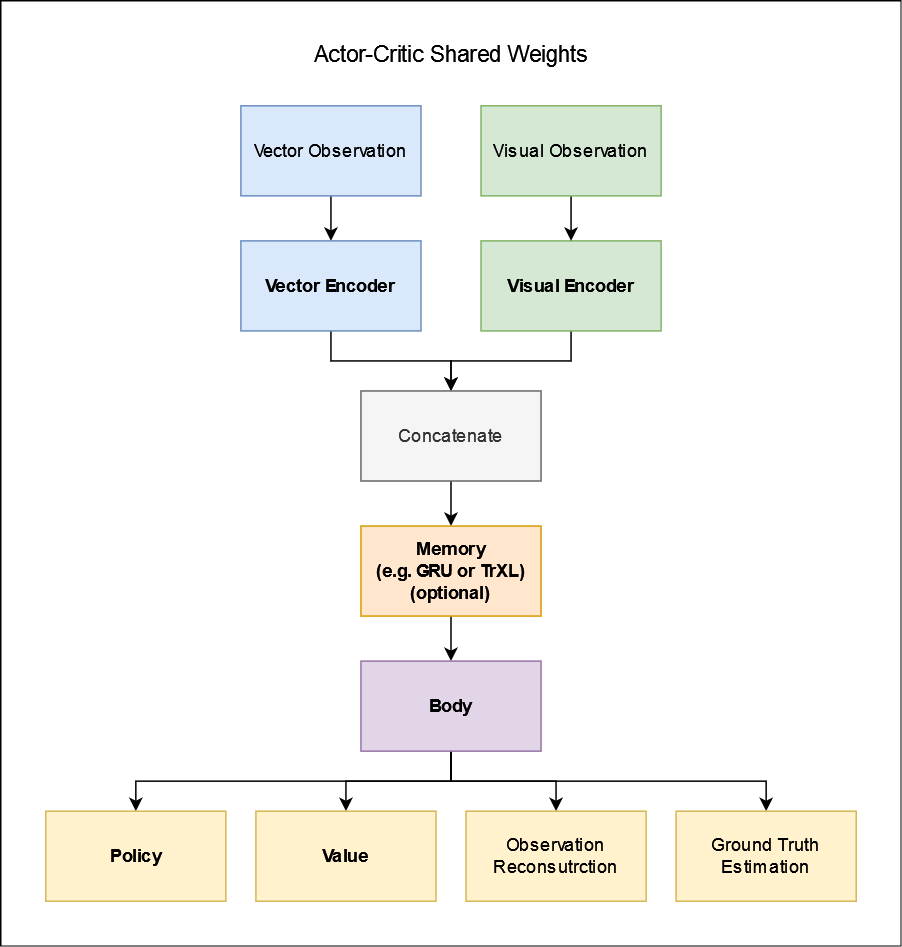

The diagram above was exported from draw.io. Its source (the exported page's mxGraphModel, read from the mxfile embedded in the PNG):
<mxGraphModel dx="1562" dy="826" grid="1" gridSize="10" guides="1" tooltips="1" connect="1" arrows="1" fold="1" page="1" pageScale="1" pageWidth="850" pageHeight="1100" math="0" shadow="0">
  <root>
    <mxCell id="0" />
    <mxCell id="1" parent="0" />
    <mxCell id="2" value="" style="rounded=0;whiteSpace=wrap;html=1;" vertex="1" parent="1">
      <mxGeometry x="200" y="320" width="600" height="630" as="geometry" />
    </mxCell>
    <mxCell id="3" style="edgeStyle=orthogonalEdgeStyle;rounded=0;orthogonalLoop=1;jettySize=auto;html=1;exitX=0.5;exitY=1;exitDx=0;exitDy=0;entryX=0.5;entryY=0;entryDx=0;entryDy=0;" edge="1" source="4" target="6" parent="1">
      <mxGeometry relative="1" as="geometry" />
    </mxCell>
    <mxCell id="4" value="Vector Observation" style="rounded=0;whiteSpace=wrap;html=1;fillColor=#dae8fc;strokeColor=#6c8ebf;" vertex="1" parent="1">
      <mxGeometry x="360" y="390" width="120" height="60" as="geometry" />
    </mxCell>
    <mxCell id="5" style="edgeStyle=orthogonalEdgeStyle;rounded=0;orthogonalLoop=1;jettySize=auto;html=1;exitX=0.5;exitY=1;exitDx=0;exitDy=0;entryX=0.5;entryY=0;entryDx=0;entryDy=0;" edge="1" source="6" target="12" parent="1">
      <mxGeometry relative="1" as="geometry" />
    </mxCell>
    <mxCell id="6" value="Vector Encoder" style="rounded=0;whiteSpace=wrap;html=1;fillColor=#dae8fc;strokeColor=#6c8ebf;fontStyle=1" vertex="1" parent="1">
      <mxGeometry x="360" y="480" width="120" height="60" as="geometry" />
    </mxCell>
    <mxCell id="7" style="edgeStyle=orthogonalEdgeStyle;rounded=0;orthogonalLoop=1;jettySize=auto;html=1;exitX=0.5;exitY=1;exitDx=0;exitDy=0;entryX=0.5;entryY=0;entryDx=0;entryDy=0;" edge="1" source="8" target="12" parent="1">
      <mxGeometry relative="1" as="geometry" />
    </mxCell>
    <mxCell id="8" value="Visual Encoder" style="rounded=0;whiteSpace=wrap;html=1;fillColor=#d5e8d4;strokeColor=#82b366;fontStyle=1" vertex="1" parent="1">
      <mxGeometry x="520" y="480" width="120" height="60" as="geometry" />
    </mxCell>
    <mxCell id="9" style="edgeStyle=orthogonalEdgeStyle;rounded=0;orthogonalLoop=1;jettySize=auto;html=1;exitX=0.5;exitY=1;exitDx=0;exitDy=0;entryX=0.5;entryY=0;entryDx=0;entryDy=0;" edge="1" source="10" target="8" parent="1">
      <mxGeometry relative="1" as="geometry" />
    </mxCell>
    <mxCell id="10" value="Visual Observation" style="rounded=0;whiteSpace=wrap;html=1;fillColor=#d5e8d4;strokeColor=#82b366;" vertex="1" parent="1">
      <mxGeometry x="520" y="390" width="120" height="60" as="geometry" />
    </mxCell>
    <mxCell id="11" style="edgeStyle=orthogonalEdgeStyle;rounded=0;orthogonalLoop=1;jettySize=auto;html=1;exitX=0.5;exitY=1;exitDx=0;exitDy=0;entryX=0.5;entryY=0;entryDx=0;entryDy=0;" edge="1" source="12" target="14" parent="1">
      <mxGeometry relative="1" as="geometry" />
    </mxCell>
    <mxCell id="12" value="Concatenate" style="rounded=0;whiteSpace=wrap;html=1;fillColor=#f5f5f5;fontColor=#333333;strokeColor=#666666;" vertex="1" parent="1">
      <mxGeometry x="440" y="580" width="120" height="60" as="geometry" />
    </mxCell>
    <mxCell id="13" style="edgeStyle=orthogonalEdgeStyle;rounded=0;orthogonalLoop=1;jettySize=auto;html=1;exitX=0.5;exitY=1;exitDx=0;exitDy=0;entryX=0.5;entryY=0;entryDx=0;entryDy=0;" edge="1" source="14" target="19" parent="1">
      <mxGeometry relative="1" as="geometry" />
    </mxCell>
    <mxCell id="14" value="&lt;div&gt;Memory&lt;/div&gt;&lt;div&gt;(e.g. GRU or TrXL)&lt;/div&gt;&lt;div&gt;(optional)&lt;br&gt;&lt;/div&gt;" style="rounded=0;whiteSpace=wrap;html=1;fillColor=#ffe6cc;strokeColor=#d79b00;fontStyle=1" vertex="1" parent="1">
      <mxGeometry x="440" y="670" width="120" height="60" as="geometry" />
    </mxCell>
    <mxCell id="15" style="edgeStyle=orthogonalEdgeStyle;rounded=0;orthogonalLoop=1;jettySize=auto;html=1;exitX=0.5;exitY=1;exitDx=0;exitDy=0;entryX=0.5;entryY=0;entryDx=0;entryDy=0;" edge="1" source="19" target="21" parent="1">
      <mxGeometry relative="1" as="geometry" />
    </mxCell>
    <mxCell id="16" style="edgeStyle=orthogonalEdgeStyle;rounded=0;orthogonalLoop=1;jettySize=auto;html=1;exitX=0.5;exitY=1;exitDx=0;exitDy=0;entryX=0.5;entryY=0;entryDx=0;entryDy=0;" edge="1" source="19" target="20" parent="1">
      <mxGeometry relative="1" as="geometry" />
    </mxCell>
    <mxCell id="17" style="edgeStyle=orthogonalEdgeStyle;rounded=0;orthogonalLoop=1;jettySize=auto;html=1;exitX=0.5;exitY=1;exitDx=0;exitDy=0;entryX=0.5;entryY=0;entryDx=0;entryDy=0;" edge="1" source="19" target="22" parent="1">
      <mxGeometry relative="1" as="geometry" />
    </mxCell>
    <mxCell id="18" style="edgeStyle=orthogonalEdgeStyle;rounded=0;orthogonalLoop=1;jettySize=auto;html=1;exitX=0.5;exitY=1;exitDx=0;exitDy=0;entryX=0.5;entryY=0;entryDx=0;entryDy=0;" edge="1" source="19" target="23" parent="1">
      <mxGeometry relative="1" as="geometry" />
    </mxCell>
    <mxCell id="19" value="Body" style="rounded=0;whiteSpace=wrap;html=1;fillColor=#e1d5e7;strokeColor=#9673a6;fontStyle=1" vertex="1" parent="1">
      <mxGeometry x="440" y="760" width="120" height="60" as="geometry" />
    </mxCell>
    <mxCell id="20" value="Policy" style="rounded=0;whiteSpace=wrap;html=1;fillColor=#fff2cc;strokeColor=#d6b656;fontStyle=1" vertex="1" parent="1">
      <mxGeometry x="230" y="860" width="120" height="60" as="geometry" />
    </mxCell>
    <mxCell id="21" value="Value" style="rounded=0;whiteSpace=wrap;html=1;fillColor=#fff2cc;strokeColor=#d6b656;fontStyle=1" vertex="1" parent="1">
      <mxGeometry x="370" y="860" width="120" height="60" as="geometry" />
    </mxCell>
    <mxCell id="22" value="Observation Reconsutrction" style="rounded=0;whiteSpace=wrap;html=1;fillColor=#fff2cc;strokeColor=#d6b656;" vertex="1" parent="1">
      <mxGeometry x="510" y="860" width="120" height="60" as="geometry" />
    </mxCell>
    <mxCell id="23" value="Ground Truth Estimation" style="rounded=0;whiteSpace=wrap;html=1;fillColor=#fff2cc;strokeColor=#d6b656;" vertex="1" parent="1">
      <mxGeometry x="650" y="860" width="120" height="60" as="geometry" />
    </mxCell>
    <mxCell id="24" value="Actor-Critic Shared Weights" style="text;html=1;align=center;verticalAlign=middle;resizable=0;points=[];autosize=1;strokeColor=none;fillColor=none;fontSize=15;" vertex="1" parent="1">
      <mxGeometry x="395" y="340" width="210" height="30" as="geometry" />
    </mxCell>
  </root>
</mxGraphModel>